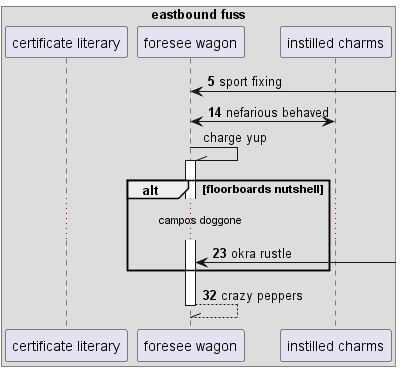

The diagram above was rendered by PlantUML. Its source (embedded in the PNG):
@startuml
box "eastbound fuss"
participant "certificate literary" as 0
participant "foresee wagon" as 1
participant "instilled charms" as 2
end box
autonumber 5 9
1 <-] : sport fixing
1 <-> 2: nefarious behaved
autonumber stop
1 -\\ 1++ : charge yup
autonumber resume
alt floorboards nutshell
...campos doggone...
1 <-] : okra rustle
end
return crazy peppers
@enduml